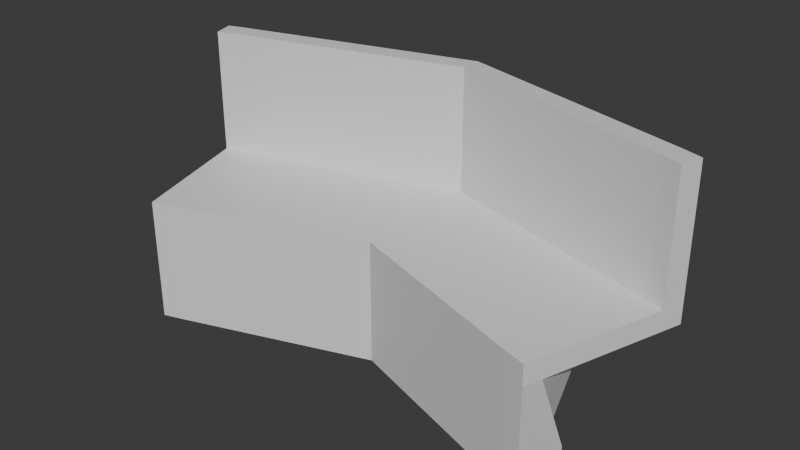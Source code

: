 # Source: bench.blend  (saved by Blender 4.4.32; exported with 4.5.12 LTS)
import bpy
from mathutils import Matrix  # noqa: F401  (used for matrix-valued properties, if any)

bpy.ops.wm.read_factory_settings(use_empty=True)
scene = bpy.context.scene
scene.name = 'Scene'

# ---- collections
col_collection = bpy.data.collections.new('Collection'); scene.collection.children.link(col_collection)

# ---- materials (node trees are filled in below, after node groups)
mat_material = bpy.data.materials.new('Material')
mat_material.alpha_threshold = 0.0
mat_material.roughness = 0.5
mat_material.line_color = (0.0, 0.0, 0.0, 1.0)

# ---- material node trees
mat_material.use_nodes = True; mat_material.node_tree.nodes.clear()
_N = mat_material.node_tree.nodes; _L = mat_material.node_tree.links
n0 = _N.new('ShaderNodeOutputMaterial'); n0.name = 'Material Output'; n0.location = (300, 300)
n1 = _N.new('ShaderNodeBsdfPrincipled'); n1.name = 'Principled BSDF'; n1.location = (10, 300)
n1.inputs[3].default_value = 1.45
_L.new(n1.outputs[0], n0.inputs[0])
n0.is_active_output = True

# ---- world
world_world = bpy.data.worlds.new('World'); scene.world = world_world
world_world.use_nodes = True; world_world.node_tree.nodes.clear()
_N = world_world.node_tree.nodes; _L = world_world.node_tree.links
n0 = _N.new('ShaderNodeOutputWorld'); n0.name = 'World Output'; n0.location = (300, 300)
n1 = _N.new('ShaderNodeBackground'); n1.name = 'Background'; n1.location = (10, 300)
n1.inputs[0].default_value = (0.05088, 0.05088, 0.05088, 1.0)
_L.new(n1.outputs[0], n0.inputs[0])
n0.is_active_output = True
world_world.color = (0.05088, 0.05088, 0.05088)
world_world.sun_shadow_jitter_overblur = 0.0

# ---- meshes
me_cube = bpy.data.meshes.new('Cube')
me_cube.from_pydata([(-4.235, 0.5772, 0.2028), (-4.235, 0.5772, -0.2028), (-4.112, -0.6047, 0.2028), (-4.112, -0.6047, -0.2028), (-4.621, 0.4545, 0.2028), (-4.621, 0.4545, -0.2028), (-4.499, -0.7274, 0.2028), (-4.499, -0.7274, -0.2028), (-4.112, -0.6047, 2.024), (-4.499, -0.7274, 2.024), (-4.235, 1.612, 1.736), (-4.621, -0.3409, 2.024), (-4.112, -0.6047, 2.455), (-4.499, -0.7274, 2.455), (-4.235, -0.2182, 2.455), (-4.621, -0.3409, 2.455), (-5.397, 2.103, 2.024), (-5.011, 2.226, 2.024), (-5.397, 2.103, 2.455), (-5.011, 2.226, 2.455), (-5.54, 2.553, 2.024), (-5.153, 2.675, 2.024), (-5.54, 2.553, 2.455), (-5.153, 2.675, 2.455), (-5.397, 2.103, 5.14), (-5.011, 2.226, 5.14), (-5.54, 2.553, 5.14), (-5.153, 2.675, 5.14), (0.0, 3.01, 1.736), (0.0, 0.7925, 2.024), (0.0, 1.179, 2.455), (0.0, 0.7925, 2.455), (0.0, 3.623, 2.455), (0.0, 3.623, 2.024), (0.0, 4.072, 2.455), (0.0, 4.072, 2.024), (0.0, 4.072, 5.14), (0.0, 3.623, 5.14), (0.0, 1.974, 0.2028), (0.0, 1.974, -0.2028), (0.0, 0.7925, 0.2028), (0.0, 0.7925, -0.2028), (0.0, 3.087, 1.755), (0.0, 0.7925, 2.024)], [], [(0, 4, 11, 10), (3, 2, 6, 7), (7, 6, 4, 5), (5, 1, 3, 7), (2, 3, 41, 40), (5, 4, 0, 1), (9, 8, 12, 13), (6, 2, 8, 9), (4, 6, 9, 11), (0, 10, 42, 38), (14, 15, 13, 12), (15, 14, 19, 18), (23, 27, 36, 34), (11, 9, 13, 15), (16, 18, 22, 20), (10, 11, 16, 17), (11, 15, 18, 16), (12, 8, 29, 31), (21, 20, 22, 23), (17, 16, 20, 21), (8, 10, 28, 29), (27, 25, 37, 36), (24, 25, 27, 26), (23, 22, 26, 27), (18, 19, 25, 24), (22, 18, 24, 26), (29, 28, 30, 31), (30, 28, 33, 32), (32, 33, 35, 34), (32, 34, 36, 37), (14, 12, 31, 30), (10, 17, 33, 28), (17, 21, 35, 33), (25, 19, 32, 37), (19, 14, 30, 32), (21, 23, 34, 35), (39, 38, 40, 41), (40, 38, 42, 43), (1, 0, 38, 39), (10, 8, 43, 42), (3, 1, 39, 41), (8, 2, 40, 43)])
_uv = me_cube.uv_layers.new(name='UVMap')
_uv.uv.foreach_set('vector', [0.625, 0.5, 0.625, 0.25, 0.625, 0.25, 0.625, 0.5, 0.375, 0.75, 0.625, 0.75, 0.625, 1.0, 0.375, 1.0, 0.375, 0.0, 0.625, 0.0, 0.625, 0.25, 0.375, 0.25, 0.125, 0.5, 0.375, 0.5, 0.375, 0.75, 0.125, 0.75, 0.625, 0.75, 0.375, 0.75, 0.375, 0.75, 0.625, 0.75, 0.375, 0.25, 0.625, 0.25, 0.625, 0.5, 0.375, 0.5, 0.625, 1.0, 0.625, 0.75, 0.625, 0.75, 0.625, 1.0, 0.625, 1.0, 0.625, 0.75, 0.625, 0.75, 0.625, 1.0, 0.625, 0.25, 0.625, 0.0, 0.625, 0.0, 0.625, 0.25, 0.625, 0.5, 0.625, 0.5, 0.625, 0.5, 0.625, 0.5, 0.625, 0.5, 0.875, 0.5, 0.875, 0.75, 0.625, 0.75, 0.875, 0.5, 0.625, 0.5, 0.625, 0.5, 0.875, 0.5, 0.625, 0.5, 0.625, 0.5, 0.625, 0.5, 0.625, 0.5, 0.625, 0.25, 0.625, 0.0, 0.625, 0.0, 0.625, 0.25, 0.625, 0.25, 0.625, 0.25, 0.625, 0.25, 0.625, 0.25, 0.625, 0.5, 0.625, 0.25, 0.625, 0.25, 0.625, 0.5, 0.625, 0.25, 0.625, 0.25, 0.625, 0.25, 0.625, 0.25, 0.625, 0.75, 0.625, 0.75, 0.625, 0.75, 0.625, 0.75, 0.625, 0.5, 0.625, 0.25, 0.625, 0.25, 0.625, 0.5, 0.625, 0.5, 0.625, 0.25, 0.625, 0.25, 0.625, 0.5, 0.625, 0.75, 0.625, 0.5, 0.625, 0.5, 0.625, 0.75, 0.625, 0.5, 0.625, 0.5, 0.625, 0.5, 0.625, 0.5, 0.875, 0.5, 0.625, 0.5, 0.625, 0.5, 0.875, 0.5, 0.625, 0.5, 0.625, 0.25, 0.625, 0.25, 0.625, 0.5, 0.875, 0.5, 0.625, 0.5, 0.625, 0.5, 0.875, 0.5, 0.625, 0.25, 0.625, 0.25, 0.625, 0.25, 0.625, 0.25, 0.625, 0.75, 0.625, 0.5, 0.625, 0.5, 0.625, 0.75, 0.625, 0.5, 0.625, 0.5, 0.625, 0.5, 0.625, 0.5, 0.625, 0.5, 0.625, 0.5, 0.625, 0.5, 0.625, 0.5, 0.625, 0.5, 0.625, 0.5, 0.625, 0.5, 0.625, 0.5, 0.625, 0.5, 0.625, 0.75, 0.625, 0.75, 0.625, 0.5, 0.625, 0.5, 0.625, 0.5, 0.625, 0.5, 0.625, 0.5, 0.625, 0.5, 0.625, 0.5, 0.625, 0.5, 0.625, 0.5, 0.625, 0.5, 0.625, 0.5, 0.625, 0.5, 0.625, 0.5, 0.625, 0.5, 0.625, 0.5, 0.625, 0.5, 0.625, 0.5, 0.625, 0.5, 0.625, 0.5, 0.625, 0.5, 0.625, 0.5, 0.375, 0.5, 0.625, 0.5, 0.625, 0.75, 0.375, 0.75, 0.625, 0.75, 0.625, 0.5, 0.625, 0.5, 0.625, 0.75, 0.375, 0.5, 0.625, 0.5, 0.625, 0.5, 0.375, 0.5, 0.625, 0.5, 0.625, 0.75, 0.625, 0.75, 0.625, 0.5, 0.375, 0.75, 0.375, 0.5, 0.375, 0.5, 0.375, 0.75, 0.625, 0.75, 0.625, 0.75, 0.625, 0.75, 0.625, 0.75])
me_cube.materials.append(mat_material)
me_cube.use_mirror_vertex_groups = False
me_cube.update()

# ---- objects
ob_cube = bpy.data.objects.new('Cube', me_cube)

# ---- transforms, parenting, visibility, modifiers, constraints
ob_cube.location = (0.0, 0.0, 0.0)
ob_cube.lock_rotations_4d = False
ob_cube.empty_display_type = 'ARROWS'
ob_cube.lineart.crease_threshold = 0.0
_m = ob_cube.modifiers.new('Mirror', 'MIRROR')
_m.use_clip = True

# ---- collection membership
col_collection.objects.link(ob_cube)

# ---- scene / render settings (as saved in the file)
scene.frame_start = 1; scene.frame_end = 250; scene.frame_set(1)
scene.render.engine = 'BLENDER_EEVEE_NEXT'
bpy.context.view_layer.update()

# ---- added for rendering (the .blend has no active camera and no usable light): camera, sun
cam_auto = bpy.data.cameras.new('AutoCamera')
cam_auto.lens = 50.0
cam_auto.sensor_width = 36.0
cam_auto.clip_end = 1000.0
ob_auto_camera = bpy.data.objects.new('AutoCamera', cam_auto)
scene.collection.objects.link(ob_auto_camera)
ob_auto_camera.location = (12.2166, -12.9873, 12.2417)
ob_auto_camera.rotation_euler = (1.09748, -7.21219e-08, 0.694738)
scene.camera = ob_auto_camera
light_auto_sun = bpy.data.lights.new('AutoSun', 'SUN')
light_auto_sun.energy = 3.0
light_auto_sun.angle = 0.0523599
ob_auto_sun = bpy.data.objects.new('AutoSun', light_auto_sun)
scene.collection.objects.link(ob_auto_sun)
ob_auto_sun.rotation_euler = (0.872665, 0.174533, 0.523599)
bpy.context.view_layer.update()
